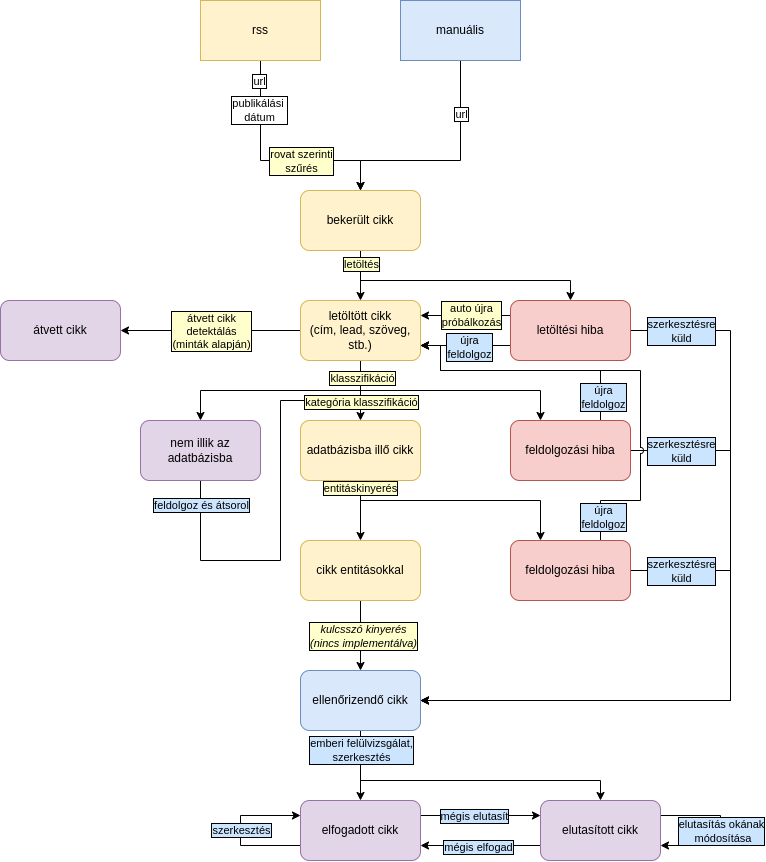

The diagram above was exported from draw.io. Its source (the exported page's mxGraphModel, read from the mxfile embedded in the PNG):
<mxGraphModel dx="2049" dy="1197" grid="1" gridSize="10" guides="1" tooltips="1" connect="1" arrows="1" fold="1" page="1" pageScale="1" pageWidth="850" pageHeight="1100" math="0" shadow="0">
  <root>
    <mxCell id="0" />
    <mxCell id="1" parent="0" />
    <mxCell id="78BA47QO9pNe68SXLRYz-27" style="edgeStyle=orthogonalEdgeStyle;rounded=0;orthogonalLoop=1;jettySize=auto;html=1;" parent="1" source="aG4fXOJAVxlbRDHssOx1-25" edge="1">
      <mxGeometry relative="1" as="geometry">
        <Array as="points">
          <mxPoint x="280" y="660" />
          <mxPoint x="360" y="660" />
          <mxPoint x="360" y="500" />
        </Array>
        <mxPoint x="440" y="500" as="targetPoint" />
      </mxGeometry>
    </mxCell>
    <mxCell id="78BA47QO9pNe68SXLRYz-28" value="feldolgoz és átsorol" style="edgeLabel;html=1;align=center;verticalAlign=middle;resizable=0;points=[];labelBackgroundColor=#CCE5FF;labelBorderColor=default;" parent="78BA47QO9pNe68SXLRYz-27" vertex="1" connectable="0">
      <mxGeometry x="-0.8802" relative="1" as="geometry">
        <mxPoint as="offset" />
      </mxGeometry>
    </mxCell>
    <mxCell id="78BA47QO9pNe68SXLRYz-8" style="edgeStyle=orthogonalEdgeStyle;rounded=0;orthogonalLoop=1;jettySize=auto;html=1;exitX=0.5;exitY=1;exitDx=0;exitDy=0;entryX=0.5;entryY=0;entryDx=0;entryDy=0;" parent="1" source="78BA47QO9pNe68SXLRYz-1" target="78BA47QO9pNe68SXLRYz-7" edge="1">
      <mxGeometry relative="1" as="geometry">
        <Array as="points">
          <mxPoint x="440" y="880" />
          <mxPoint x="680" y="880" />
        </Array>
      </mxGeometry>
    </mxCell>
    <mxCell id="aG4fXOJAVxlbRDHssOx1-13" style="edgeStyle=orthogonalEdgeStyle;rounded=0;orthogonalLoop=1;jettySize=auto;html=1;entryX=0.5;entryY=0;entryDx=0;entryDy=0;" parent="1" source="aG4fXOJAVxlbRDHssOx1-1" target="aG4fXOJAVxlbRDHssOx1-2" edge="1">
      <mxGeometry relative="1" as="geometry" />
    </mxCell>
    <mxCell id="aG4fXOJAVxlbRDHssOx1-17" style="edgeStyle=orthogonalEdgeStyle;rounded=0;orthogonalLoop=1;jettySize=auto;html=1;entryX=0.5;entryY=0;entryDx=0;entryDy=0;" parent="1" source="aG4fXOJAVxlbRDHssOx1-1" target="aG4fXOJAVxlbRDHssOx1-14" edge="1">
      <mxGeometry relative="1" as="geometry">
        <Array as="points">
          <mxPoint x="440" y="380" />
          <mxPoint x="650" y="380" />
        </Array>
      </mxGeometry>
    </mxCell>
    <mxCell id="aG4fXOJAVxlbRDHssOx1-28" value="letöltés" style="edgeLabel;html=1;align=center;verticalAlign=middle;resizable=0;points=[];labelBackgroundColor=#FFFFCC;labelBorderColor=default;" parent="aG4fXOJAVxlbRDHssOx1-17" vertex="1" connectable="0">
      <mxGeometry x="-0.9031" relative="1" as="geometry">
        <mxPoint as="offset" />
      </mxGeometry>
    </mxCell>
    <mxCell id="aG4fXOJAVxlbRDHssOx1-1" value="bekerült cikk" style="rounded=1;whiteSpace=wrap;html=1;fillColor=#fff2cc;strokeColor=#d6b656;" parent="1" vertex="1">
      <mxGeometry x="380" y="290" width="120" height="60" as="geometry" />
    </mxCell>
    <mxCell id="aG4fXOJAVxlbRDHssOx1-22" style="edgeStyle=orthogonalEdgeStyle;rounded=0;orthogonalLoop=1;jettySize=auto;html=1;entryX=0.5;entryY=0;entryDx=0;entryDy=0;" parent="1" source="aG4fXOJAVxlbRDHssOx1-2" target="aG4fXOJAVxlbRDHssOx1-21" edge="1">
      <mxGeometry relative="1" as="geometry" />
    </mxCell>
    <mxCell id="78BA47QO9pNe68SXLRYz-14" value="kategória klasszifikáció" style="edgeLabel;html=1;align=center;verticalAlign=middle;resizable=0;points=[];labelBackgroundColor=#FFFFCC;labelBorderColor=default;" parent="aG4fXOJAVxlbRDHssOx1-22" vertex="1" connectable="0">
      <mxGeometry x="0.3593" relative="1" as="geometry">
        <mxPoint as="offset" />
      </mxGeometry>
    </mxCell>
    <mxCell id="aG4fXOJAVxlbRDHssOx1-24" style="edgeStyle=orthogonalEdgeStyle;rounded=0;orthogonalLoop=1;jettySize=auto;html=1;entryX=0.25;entryY=0;entryDx=0;entryDy=0;" parent="1" source="aG4fXOJAVxlbRDHssOx1-2" target="aG4fXOJAVxlbRDHssOx1-23" edge="1">
      <mxGeometry relative="1" as="geometry">
        <Array as="points">
          <mxPoint x="440" y="490" />
          <mxPoint x="620" y="490" />
        </Array>
      </mxGeometry>
    </mxCell>
    <mxCell id="aG4fXOJAVxlbRDHssOx1-26" style="edgeStyle=orthogonalEdgeStyle;rounded=0;orthogonalLoop=1;jettySize=auto;html=1;entryX=0.5;entryY=0;entryDx=0;entryDy=0;" parent="1" source="aG4fXOJAVxlbRDHssOx1-2" target="aG4fXOJAVxlbRDHssOx1-25" edge="1">
      <mxGeometry relative="1" as="geometry">
        <Array as="points">
          <mxPoint x="440" y="490" />
          <mxPoint x="280" y="490" />
        </Array>
      </mxGeometry>
    </mxCell>
    <mxCell id="aG4fXOJAVxlbRDHssOx1-27" value="klasszifikáció" style="edgeLabel;html=1;align=center;verticalAlign=middle;resizable=0;points=[];labelBackgroundColor=#FFFFCC;labelBorderColor=default;" parent="aG4fXOJAVxlbRDHssOx1-26" vertex="1" connectable="0">
      <mxGeometry x="-0.8491" y="1" relative="1" as="geometry">
        <mxPoint as="offset" />
      </mxGeometry>
    </mxCell>
    <mxCell id="78BA47QO9pNe68SXLRYz-38" style="edgeStyle=orthogonalEdgeStyle;rounded=0;orthogonalLoop=1;jettySize=auto;html=1;entryX=1;entryY=0.5;entryDx=0;entryDy=0;" parent="1" source="aG4fXOJAVxlbRDHssOx1-2" target="78BA47QO9pNe68SXLRYz-37" edge="1">
      <mxGeometry relative="1" as="geometry" />
    </mxCell>
    <mxCell id="78BA47QO9pNe68SXLRYz-39" value="átvett cikk&lt;div&gt;detektálás&lt;/div&gt;&lt;div&gt;(minták alapján)&lt;/div&gt;" style="edgeLabel;html=1;align=center;verticalAlign=middle;resizable=0;points=[];labelBackgroundColor=#FFFFCC;labelBorderColor=default;" parent="78BA47QO9pNe68SXLRYz-38" vertex="1" connectable="0">
      <mxGeometry x="0.0046" relative="1" as="geometry">
        <mxPoint as="offset" />
      </mxGeometry>
    </mxCell>
    <mxCell id="aG4fXOJAVxlbRDHssOx1-2" value="letöltött cikk&lt;br&gt;(cím, lead, szöveg, stb.)" style="rounded=1;whiteSpace=wrap;html=1;fillColor=#fff2cc;strokeColor=#d6b656;" parent="1" vertex="1">
      <mxGeometry x="380" y="400" width="120" height="60" as="geometry" />
    </mxCell>
    <mxCell id="aG4fXOJAVxlbRDHssOx1-9" style="edgeStyle=orthogonalEdgeStyle;rounded=0;orthogonalLoop=1;jettySize=auto;html=1;entryX=0.5;entryY=0;entryDx=0;entryDy=0;" parent="1" source="aG4fXOJAVxlbRDHssOx1-6" target="aG4fXOJAVxlbRDHssOx1-1" edge="1">
      <mxGeometry relative="1" as="geometry">
        <Array as="points">
          <mxPoint x="340" y="260" />
          <mxPoint x="440" y="260" />
        </Array>
      </mxGeometry>
    </mxCell>
    <mxCell id="aG4fXOJAVxlbRDHssOx1-10" value="url" style="edgeLabel;html=1;align=center;verticalAlign=middle;resizable=0;points=[];labelBorderColor=default;" parent="aG4fXOJAVxlbRDHssOx1-9" vertex="1" connectable="0">
      <mxGeometry x="-0.7304" y="-2" relative="1" as="geometry">
        <mxPoint y="-11" as="offset" />
      </mxGeometry>
    </mxCell>
    <mxCell id="aG4fXOJAVxlbRDHssOx1-11" value="publikálási&amp;nbsp;&lt;div&gt;dátum&lt;/div&gt;" style="edgeLabel;html=1;align=center;verticalAlign=middle;resizable=0;points=[];labelBorderColor=default;" parent="aG4fXOJAVxlbRDHssOx1-9" vertex="1" connectable="0">
      <mxGeometry x="-0.4348" y="-2" relative="1" as="geometry">
        <mxPoint y="-15" as="offset" />
      </mxGeometry>
    </mxCell>
    <mxCell id="78BA47QO9pNe68SXLRYz-41" value="rovat szerinti&lt;div&gt;szűrés&lt;/div&gt;" style="edgeLabel;html=1;align=center;verticalAlign=middle;resizable=0;points=[];labelBorderColor=default;labelBackgroundColor=#FFFFCC;" parent="aG4fXOJAVxlbRDHssOx1-9" vertex="1" connectable="0">
      <mxGeometry x="-0.0168" relative="1" as="geometry">
        <mxPoint x="27" as="offset" />
      </mxGeometry>
    </mxCell>
    <mxCell id="aG4fXOJAVxlbRDHssOx1-6" value="rss" style="rounded=0;whiteSpace=wrap;html=1;fillColor=#fff2cc;strokeColor=#d6b656;" parent="1" vertex="1">
      <mxGeometry x="280" y="100" width="120" height="60" as="geometry" />
    </mxCell>
    <mxCell id="aG4fXOJAVxlbRDHssOx1-8" style="edgeStyle=orthogonalEdgeStyle;rounded=0;orthogonalLoop=1;jettySize=auto;html=1;entryX=0.5;entryY=0;entryDx=0;entryDy=0;" parent="1" source="aG4fXOJAVxlbRDHssOx1-7" target="aG4fXOJAVxlbRDHssOx1-1" edge="1">
      <mxGeometry relative="1" as="geometry">
        <Array as="points">
          <mxPoint x="540" y="260" />
          <mxPoint x="440" y="260" />
        </Array>
      </mxGeometry>
    </mxCell>
    <mxCell id="aG4fXOJAVxlbRDHssOx1-12" value="url" style="edgeLabel;html=1;align=center;verticalAlign=middle;resizable=0;points=[];labelBorderColor=default;" parent="aG4fXOJAVxlbRDHssOx1-8" vertex="1" connectable="0">
      <mxGeometry x="-0.5391" y="2" relative="1" as="geometry">
        <mxPoint x="-2" as="offset" />
      </mxGeometry>
    </mxCell>
    <mxCell id="aG4fXOJAVxlbRDHssOx1-7" value="manuális" style="rounded=0;whiteSpace=wrap;html=1;fillColor=#dae8fc;strokeColor=#6c8ebf;" parent="1" vertex="1">
      <mxGeometry x="480" y="100" width="120" height="60" as="geometry" />
    </mxCell>
    <mxCell id="aG4fXOJAVxlbRDHssOx1-19" style="edgeStyle=orthogonalEdgeStyle;rounded=0;orthogonalLoop=1;jettySize=auto;html=1;exitX=0;exitY=0.25;exitDx=0;exitDy=0;entryX=1;entryY=0.25;entryDx=0;entryDy=0;" parent="1" source="aG4fXOJAVxlbRDHssOx1-14" target="aG4fXOJAVxlbRDHssOx1-2" edge="1">
      <mxGeometry relative="1" as="geometry" />
    </mxCell>
    <mxCell id="78BA47QO9pNe68SXLRYz-18" value="auto újra&lt;div&gt;próbálkozás&lt;/div&gt;" style="edgeLabel;html=1;align=center;verticalAlign=middle;resizable=0;points=[];labelBackgroundColor=#FFFFCC;labelBorderColor=default;" parent="aG4fXOJAVxlbRDHssOx1-19" vertex="1" connectable="0">
      <mxGeometry x="0.0933" y="-1" relative="1" as="geometry">
        <mxPoint x="9" as="offset" />
      </mxGeometry>
    </mxCell>
    <mxCell id="78BA47QO9pNe68SXLRYz-15" style="edgeStyle=orthogonalEdgeStyle;rounded=0;orthogonalLoop=1;jettySize=auto;html=1;entryX=1;entryY=0.5;entryDx=0;entryDy=0;" parent="1" source="aG4fXOJAVxlbRDHssOx1-14" target="78BA47QO9pNe68SXLRYz-1" edge="1">
      <mxGeometry relative="1" as="geometry">
        <Array as="points">
          <mxPoint x="810" y="430" />
          <mxPoint x="810" y="800" />
        </Array>
      </mxGeometry>
    </mxCell>
    <mxCell id="78BA47QO9pNe68SXLRYz-16" value="szerkesztésre&lt;div&gt;küld&lt;/div&gt;" style="edgeLabel;html=1;align=center;verticalAlign=middle;resizable=0;points=[];labelBackgroundColor=#CCE5FF;labelBorderColor=default;" parent="78BA47QO9pNe68SXLRYz-15" vertex="1" connectable="0">
      <mxGeometry x="-0.9313" relative="1" as="geometry">
        <mxPoint x="23" as="offset" />
      </mxGeometry>
    </mxCell>
    <mxCell id="78BA47QO9pNe68SXLRYz-17" style="edgeStyle=orthogonalEdgeStyle;rounded=0;orthogonalLoop=1;jettySize=auto;html=1;entryX=1;entryY=0.75;entryDx=0;entryDy=0;exitX=0;exitY=0.75;exitDx=0;exitDy=0;" parent="1" source="aG4fXOJAVxlbRDHssOx1-14" target="aG4fXOJAVxlbRDHssOx1-2" edge="1">
      <mxGeometry relative="1" as="geometry" />
    </mxCell>
    <mxCell id="78BA47QO9pNe68SXLRYz-19" value="újra&lt;div&gt;feldolgoz&lt;/div&gt;" style="edgeLabel;html=1;align=center;verticalAlign=middle;resizable=0;points=[];labelBackgroundColor=#CCE5FF;labelBorderColor=default;" parent="78BA47QO9pNe68SXLRYz-17" vertex="1" connectable="0">
      <mxGeometry x="-0.0933" y="1" relative="1" as="geometry">
        <mxPoint as="offset" />
      </mxGeometry>
    </mxCell>
    <mxCell id="aG4fXOJAVxlbRDHssOx1-14" value="letöltési hiba" style="rounded=1;whiteSpace=wrap;html=1;fillColor=#f8cecc;strokeColor=#b85450;" parent="1" vertex="1">
      <mxGeometry x="590" y="400" width="120" height="60" as="geometry" />
    </mxCell>
    <mxCell id="aG4fXOJAVxlbRDHssOx1-30" style="edgeStyle=orthogonalEdgeStyle;rounded=0;orthogonalLoop=1;jettySize=auto;html=1;entryX=0.5;entryY=0;entryDx=0;entryDy=0;" parent="1" source="aG4fXOJAVxlbRDHssOx1-21" target="aG4fXOJAVxlbRDHssOx1-29" edge="1">
      <mxGeometry relative="1" as="geometry" />
    </mxCell>
    <mxCell id="aG4fXOJAVxlbRDHssOx1-32" style="edgeStyle=orthogonalEdgeStyle;rounded=0;orthogonalLoop=1;jettySize=auto;html=1;entryX=0.25;entryY=0;entryDx=0;entryDy=0;" parent="1" source="aG4fXOJAVxlbRDHssOx1-21" target="aG4fXOJAVxlbRDHssOx1-31" edge="1">
      <mxGeometry relative="1" as="geometry">
        <Array as="points">
          <mxPoint x="440" y="600" />
          <mxPoint x="620" y="600" />
        </Array>
      </mxGeometry>
    </mxCell>
    <mxCell id="78BA47QO9pNe68SXLRYz-13" value="entitáskinyerés" style="edgeLabel;html=1;align=center;verticalAlign=middle;resizable=0;points=[];labelBackgroundColor=#FFFFCC;labelBorderColor=default;" parent="aG4fXOJAVxlbRDHssOx1-32" vertex="1" connectable="0">
      <mxGeometry x="-0.9362" y="-1" relative="1" as="geometry">
        <mxPoint as="offset" />
      </mxGeometry>
    </mxCell>
    <mxCell id="aG4fXOJAVxlbRDHssOx1-21" value="adatbázisba illő cikk" style="rounded=1;whiteSpace=wrap;html=1;fillColor=#fff2cc;strokeColor=#d6b656;" parent="1" vertex="1">
      <mxGeometry x="380" y="520" width="120" height="60" as="geometry" />
    </mxCell>
    <mxCell id="78BA47QO9pNe68SXLRYz-29" style="edgeStyle=orthogonalEdgeStyle;rounded=0;orthogonalLoop=1;jettySize=auto;html=1;entryX=1;entryY=0.5;entryDx=0;entryDy=0;" parent="1" source="aG4fXOJAVxlbRDHssOx1-23" target="78BA47QO9pNe68SXLRYz-1" edge="1">
      <mxGeometry relative="1" as="geometry">
        <mxPoint x="810" y="550" as="targetPoint" />
        <Array as="points">
          <mxPoint x="810" y="550" />
          <mxPoint x="810" y="800" />
        </Array>
      </mxGeometry>
    </mxCell>
    <mxCell id="78BA47QO9pNe68SXLRYz-33" style="edgeStyle=orthogonalEdgeStyle;rounded=0;orthogonalLoop=1;jettySize=auto;html=1;exitX=0.75;exitY=0;exitDx=0;exitDy=0;entryX=1;entryY=0.75;entryDx=0;entryDy=0;" parent="1" source="aG4fXOJAVxlbRDHssOx1-23" target="aG4fXOJAVxlbRDHssOx1-2" edge="1">
      <mxGeometry relative="1" as="geometry">
        <mxPoint x="680.0000000000001" y="550" as="sourcePoint" />
        <mxPoint x="500" y="475" as="targetPoint" />
        <Array as="points">
          <mxPoint x="680" y="470" />
          <mxPoint x="520" y="470" />
          <mxPoint x="520" y="445" />
        </Array>
      </mxGeometry>
    </mxCell>
    <mxCell id="aG4fXOJAVxlbRDHssOx1-23" value="feldolgozási hiba" style="rounded=1;whiteSpace=wrap;html=1;fillColor=#f8cecc;strokeColor=#b85450;" parent="1" vertex="1">
      <mxGeometry x="590" y="520" width="120" height="60" as="geometry" />
    </mxCell>
    <mxCell id="aG4fXOJAVxlbRDHssOx1-25" value="nem illik az adatbázisba" style="rounded=1;whiteSpace=wrap;html=1;fillColor=#e1d5e7;strokeColor=#9673a6;" parent="1" vertex="1">
      <mxGeometry x="220" y="520" width="120" height="60" as="geometry" />
    </mxCell>
    <mxCell id="78BA47QO9pNe68SXLRYz-2" style="edgeStyle=orthogonalEdgeStyle;rounded=0;orthogonalLoop=1;jettySize=auto;html=1;entryX=0.5;entryY=0;entryDx=0;entryDy=0;" parent="1" source="aG4fXOJAVxlbRDHssOx1-29" target="78BA47QO9pNe68SXLRYz-1" edge="1">
      <mxGeometry relative="1" as="geometry" />
    </mxCell>
    <mxCell id="78BA47QO9pNe68SXLRYz-3" value="kulcsszó kinyerés&lt;div&gt;(nincs implementálva)&lt;/div&gt;" style="edgeLabel;html=1;align=center;verticalAlign=middle;resizable=0;points=[];fontStyle=2;labelBackgroundColor=#FFFFCC;labelBorderColor=default;" parent="78BA47QO9pNe68SXLRYz-2" vertex="1" connectable="0">
      <mxGeometry x="0.0024" y="2" relative="1" as="geometry">
        <mxPoint as="offset" />
      </mxGeometry>
    </mxCell>
    <mxCell id="aG4fXOJAVxlbRDHssOx1-29" value="cikk entitásokkal" style="rounded=1;whiteSpace=wrap;html=1;fillColor=#fff2cc;strokeColor=#d6b656;" parent="1" vertex="1">
      <mxGeometry x="380" y="640" width="120" height="60" as="geometry" />
    </mxCell>
    <mxCell id="78BA47QO9pNe68SXLRYz-30" style="edgeStyle=orthogonalEdgeStyle;rounded=0;orthogonalLoop=1;jettySize=auto;html=1;entryX=1;entryY=0.5;entryDx=0;entryDy=0;" parent="1" source="aG4fXOJAVxlbRDHssOx1-31" target="78BA47QO9pNe68SXLRYz-1" edge="1">
      <mxGeometry relative="1" as="geometry">
        <mxPoint x="810" y="670" as="targetPoint" />
        <Array as="points">
          <mxPoint x="810" y="670" />
          <mxPoint x="810" y="800" />
        </Array>
      </mxGeometry>
    </mxCell>
    <mxCell id="78BA47QO9pNe68SXLRYz-34" style="edgeStyle=orthogonalEdgeStyle;rounded=0;orthogonalLoop=1;jettySize=auto;html=1;exitX=0.75;exitY=0;exitDx=0;exitDy=0;entryX=1;entryY=0.75;entryDx=0;entryDy=0;jumpStyle=arc;" parent="1" source="aG4fXOJAVxlbRDHssOx1-31" target="aG4fXOJAVxlbRDHssOx1-2" edge="1">
      <mxGeometry relative="1" as="geometry">
        <mxPoint x="669.9999999999999" y="639.9999999999999" as="sourcePoint" />
        <mxPoint x="490" y="445" as="targetPoint" />
        <Array as="points">
          <mxPoint x="680" y="600" />
          <mxPoint x="720" y="600" />
          <mxPoint x="720" y="470" />
          <mxPoint x="520" y="470" />
          <mxPoint x="520" y="445" />
        </Array>
      </mxGeometry>
    </mxCell>
    <mxCell id="aG4fXOJAVxlbRDHssOx1-31" value="feldolgozási hiba" style="rounded=1;whiteSpace=wrap;html=1;fillColor=#f8cecc;strokeColor=#b85450;" parent="1" vertex="1">
      <mxGeometry x="590" y="640" width="120" height="60" as="geometry" />
    </mxCell>
    <mxCell id="78BA47QO9pNe68SXLRYz-5" style="edgeStyle=orthogonalEdgeStyle;rounded=0;orthogonalLoop=1;jettySize=auto;html=1;entryX=0.5;entryY=0;entryDx=0;entryDy=0;" parent="1" source="78BA47QO9pNe68SXLRYz-1" target="78BA47QO9pNe68SXLRYz-4" edge="1">
      <mxGeometry relative="1" as="geometry" />
    </mxCell>
    <mxCell id="78BA47QO9pNe68SXLRYz-6" value="emberi felülvizsgálat,&lt;div&gt;szerkesztés&lt;/div&gt;" style="edgeLabel;html=1;align=center;verticalAlign=middle;resizable=0;points=[];labelBackgroundColor=#CCE5FF;labelBorderColor=default;" parent="78BA47QO9pNe68SXLRYz-5" vertex="1" connectable="0">
      <mxGeometry x="-0.4544" y="-1" relative="1" as="geometry">
        <mxPoint x="1" y="1" as="offset" />
      </mxGeometry>
    </mxCell>
    <mxCell id="78BA47QO9pNe68SXLRYz-1" value="ellenőrizendő cikk" style="rounded=1;whiteSpace=wrap;html=1;fillColor=#dae8fc;strokeColor=#6c8ebf;" parent="1" vertex="1">
      <mxGeometry x="380" y="770" width="120" height="60" as="geometry" />
    </mxCell>
    <mxCell id="78BA47QO9pNe68SXLRYz-11" style="edgeStyle=orthogonalEdgeStyle;rounded=0;orthogonalLoop=1;jettySize=auto;html=1;entryX=0;entryY=0.25;entryDx=0;entryDy=0;exitX=1;exitY=0.25;exitDx=0;exitDy=0;" parent="1" source="78BA47QO9pNe68SXLRYz-4" target="78BA47QO9pNe68SXLRYz-7" edge="1">
      <mxGeometry relative="1" as="geometry" />
    </mxCell>
    <mxCell id="78BA47QO9pNe68SXLRYz-12" value="mégis elutasít" style="edgeLabel;html=1;align=center;verticalAlign=middle;resizable=0;points=[];labelBackgroundColor=#CCE5FF;labelBorderColor=default;" parent="78BA47QO9pNe68SXLRYz-11" vertex="1" connectable="0">
      <mxGeometry x="-0.1278" relative="1" as="geometry">
        <mxPoint as="offset" />
      </mxGeometry>
    </mxCell>
    <mxCell id="78BA47QO9pNe68SXLRYz-22" style="edgeStyle=orthogonalEdgeStyle;rounded=0;orthogonalLoop=1;jettySize=auto;html=1;entryX=0;entryY=0.25;entryDx=0;entryDy=0;exitX=0;exitY=0.75;exitDx=0;exitDy=0;" parent="1" source="78BA47QO9pNe68SXLRYz-4" target="78BA47QO9pNe68SXLRYz-4" edge="1">
      <mxGeometry relative="1" as="geometry">
        <mxPoint x="370" y="910" as="targetPoint" />
        <Array as="points">
          <mxPoint x="320" y="945" />
          <mxPoint x="320" y="915" />
        </Array>
      </mxGeometry>
    </mxCell>
    <mxCell id="78BA47QO9pNe68SXLRYz-23" value="szerkesztés" style="edgeLabel;html=1;align=center;verticalAlign=middle;resizable=0;points=[];labelBackgroundColor=#CCE5FF;labelBorderColor=default;" parent="78BA47QO9pNe68SXLRYz-22" vertex="1" connectable="0">
      <mxGeometry x="0.0044" relative="1" as="geometry">
        <mxPoint as="offset" />
      </mxGeometry>
    </mxCell>
    <mxCell id="78BA47QO9pNe68SXLRYz-4" value="elfogadott cikk" style="rounded=1;whiteSpace=wrap;html=1;fillColor=#e1d5e7;strokeColor=#9673a6;" parent="1" vertex="1">
      <mxGeometry x="380" y="900" width="120" height="60" as="geometry" />
    </mxCell>
    <mxCell id="78BA47QO9pNe68SXLRYz-9" style="edgeStyle=orthogonalEdgeStyle;rounded=0;orthogonalLoop=1;jettySize=auto;html=1;entryX=1;entryY=0.75;entryDx=0;entryDy=0;exitX=0;exitY=0.75;exitDx=0;exitDy=0;" parent="1" source="78BA47QO9pNe68SXLRYz-7" target="78BA47QO9pNe68SXLRYz-4" edge="1">
      <mxGeometry relative="1" as="geometry" />
    </mxCell>
    <mxCell id="78BA47QO9pNe68SXLRYz-10" value="mégis elfogad" style="edgeLabel;html=1;align=center;verticalAlign=middle;resizable=0;points=[];labelBackgroundColor=#CCE5FF;labelBorderColor=default;" parent="78BA47QO9pNe68SXLRYz-9" vertex="1" connectable="0">
      <mxGeometry x="0.0389" y="1" relative="1" as="geometry">
        <mxPoint as="offset" />
      </mxGeometry>
    </mxCell>
    <mxCell id="78BA47QO9pNe68SXLRYz-24" style="edgeStyle=orthogonalEdgeStyle;rounded=0;orthogonalLoop=1;jettySize=auto;html=1;exitX=1;exitY=0.25;exitDx=0;exitDy=0;entryX=1;entryY=0.75;entryDx=0;entryDy=0;" parent="1" source="78BA47QO9pNe68SXLRYz-7" target="78BA47QO9pNe68SXLRYz-7" edge="1">
      <mxGeometry relative="1" as="geometry">
        <mxPoint x="800" y="930" as="targetPoint" />
        <Array as="points">
          <mxPoint x="800" y="915" />
          <mxPoint x="800" y="945" />
        </Array>
      </mxGeometry>
    </mxCell>
    <mxCell id="78BA47QO9pNe68SXLRYz-26" value="elutasítás okának&lt;div&gt;&amp;nbsp;módosítása&lt;/div&gt;" style="edgeLabel;html=1;align=center;verticalAlign=middle;resizable=0;points=[];labelBackgroundColor=#CCE5FF;labelBorderColor=default;" parent="78BA47QO9pNe68SXLRYz-24" vertex="1" connectable="0">
      <mxGeometry x="-0.0251" relative="1" as="geometry">
        <mxPoint y="2" as="offset" />
      </mxGeometry>
    </mxCell>
    <mxCell id="78BA47QO9pNe68SXLRYz-7" value="elutasított cikk" style="rounded=1;whiteSpace=wrap;html=1;fillColor=#e1d5e7;strokeColor=#9673a6;" parent="1" vertex="1">
      <mxGeometry x="620" y="900" width="120" height="60" as="geometry" />
    </mxCell>
    <mxCell id="78BA47QO9pNe68SXLRYz-31" value="szerkesztésre&lt;div&gt;küld&lt;/div&gt;" style="edgeLabel;html=1;align=center;verticalAlign=middle;resizable=0;points=[];labelBackgroundColor=#CCE5FF;labelBorderColor=default;" parent="1" vertex="1" connectable="0">
      <mxGeometry x="759.9965217391302" y="550.0034782608698" as="geometry" />
    </mxCell>
    <mxCell id="78BA47QO9pNe68SXLRYz-32" value="szerkesztésre&lt;div&gt;küld&lt;/div&gt;" style="edgeLabel;html=1;align=center;verticalAlign=middle;resizable=0;points=[];labelBackgroundColor=#CCE5FF;labelBorderColor=default;" parent="1" vertex="1" connectable="0">
      <mxGeometry x="759.9965217391302" y="670.0034782608698" as="geometry" />
    </mxCell>
    <mxCell id="78BA47QO9pNe68SXLRYz-35" value="újra&lt;div&gt;feldolgoz&lt;/div&gt;" style="edgeLabel;html=1;align=center;verticalAlign=middle;resizable=0;points=[];labelBackgroundColor=#CCE5FF;labelBorderColor=default;" parent="1" vertex="1" connectable="0">
      <mxGeometry x="689.9985714285713" y="500" as="geometry">
        <mxPoint x="-8" y="-4" as="offset" />
      </mxGeometry>
    </mxCell>
    <mxCell id="78BA47QO9pNe68SXLRYz-36" value="újra&lt;div&gt;feldolgoz&lt;/div&gt;" style="edgeLabel;html=1;align=center;verticalAlign=middle;resizable=0;points=[];labelBackgroundColor=#CCE5FF;labelBorderColor=default;" parent="1" vertex="1" connectable="0">
      <mxGeometry x="689.9985714285713" y="620" as="geometry">
        <mxPoint x="-8" y="-4" as="offset" />
      </mxGeometry>
    </mxCell>
    <mxCell id="78BA47QO9pNe68SXLRYz-37" value="átvett cikk" style="rounded=1;whiteSpace=wrap;html=1;fillColor=#e1d5e7;strokeColor=#9673a6;" parent="1" vertex="1">
      <mxGeometry x="80" y="400" width="120" height="60" as="geometry" />
    </mxCell>
  </root>
</mxGraphModel>